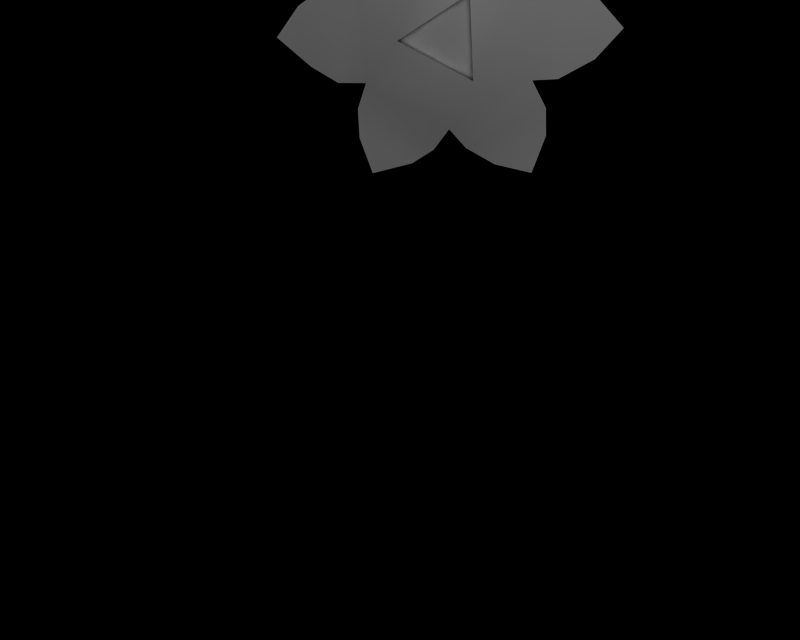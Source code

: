 # Source: BR_Shaymin-Shiny01.blend  (saved by Blender 2.66.1; exported with 4.5.12 LTS)
import bpy
from mathutils import Matrix  # noqa: F401  (used for matrix-valued properties, if any)

bpy.ops.wm.read_factory_settings(use_empty=True)
scene = bpy.context.scene
scene.name = '1'

# ---- collections
col_collection_1 = bpy.data.collections.new('Collection 1'); scene.collection.children.link(col_collection_1)

# ---- materials (node trees are filled in below, after node groups)
mat_mat_0 = bpy.data.materials.new('mat_0')
mat_mat_0.alpha_threshold = 0.0
mat_mat_0.specular_color = (0.5, 0.5, 0.5)
mat_mat_0.roughness = 0.5
mat_mat_1 = bpy.data.materials.new('mat_1')
mat_mat_1.alpha_threshold = 0.0
mat_mat_1.specular_color = (0.5, 0.5, 0.5)
mat_mat_1.roughness = 0.5

# ---- material node trees

# ---- cameras
cam_camera_001 = bpy.data.cameras.new('Camera.001')
cam_camera_001.passepartout_alpha = 0.2
cam_camera_001.clip_end = 100.0
cam_camera_001.lens = 35.0
cam_camera_001.sensor_width = 32.0
cam_camera_001.sensor_height = 18.0
cam_camera_001.show_passepartout = False
cam_camera_001.show_safe_areas = True
cam_camera_001.dof.focus_distance = 0.0
cam_camera_001.dof.aperture_fstop = 128.0

# ---- lights
light_lamp = bpy.data.lights.new('Lamp', 'POINT')
light_lamp.transmission_factor = 0.0
light_lamp.energy = 105.8
light_lamp.shadow_buffer_clip_start = 0.5
light_lamp.shadow_soft_size = 1.0
light_lamp.shadow_maximum_resolution = 0.006
light_lamp.use_absolute_resolution = True
light_lamp.cycles.use_multiple_importance_sampling = False

# ---- meshes
me_shaymin_mat_0 = bpy.data.meshes.new('shaymin_mat_0')
me_shaymin_mat_0.from_pydata([(0.7396, 1.401, -1.139), (0.5753, 1.435, -1.212), (0.6298, 1.509, -1.107), (0.6641, 1.325, -1.232), (0.5485, 1.273, -1.289), (0.4624, 1.273, -1.305), (0.1444, 1.411, -1.243), (0.4233, 1.56, -1.108), (0.5166, 1.559, -1.093), (0.4877, 0.9817, -1.494), (0.397, 1.138, -1.464), (0.5306, 1.106, -1.426), (0.3534, 1.019, -1.523), (0.2443, 1.078, -1.51), (0.1797, 1.134, -1.451), (0.5199, 1.192, -1.365), (-0.105, 1.0, -1.609), (-0.02281, 1.151, -1.545), (0.04627, 1.032, -1.575), (-0.153, 1.124, -1.553), (-0.1571, 1.221, -1.501), (-0.1245, 1.297, -1.429), (0.1263, 1.075, -1.533), (-0.4419, 1.45, -1.387), (-0.2603, 1.474, -1.394), (-0.3231, 1.358, -1.436), (-0.3574, 1.537, -1.315), (-0.2687, 1.579, -1.261), (-0.1579, 1.578, -1.235), (-0.2254, 1.303, -1.449), (-0.1939, 1.856, -1.014), (-0.08581, 1.758, -1.124), (-0.2174, 1.739, -1.126), (-0.05141, 1.84, -1.017), (0.07127, 1.791, -1.035), (0.1141, 1.709, -1.053), (-0.2107, 1.668, -1.194), (0.3988, 1.838, -0.8989), (0.334, 1.744, -1.043), (0.2476, 1.826, -0.9626), (0.4684, 1.722, -0.9894), (0.4648, 1.64, -1.048), (0.1645, 1.779, -1.005)], [], [(0, 1, 2), (0, 3, 1), (4, 1, 3), (4, 5, 1), (6, 1, 5), (6, 7, 1), (8, 1, 7), (8, 2, 1), (9, 10, 11), (9, 12, 10), (13, 10, 12), (13, 14, 10), (6, 10, 14), (6, 5, 10), (15, 10, 5), (15, 11, 10), (16, 17, 18), (16, 19, 17), (20, 17, 19), (20, 21, 17), (6, 17, 21), (6, 14, 17), (22, 17, 14), (22, 18, 17), (23, 24, 25), (23, 26, 24), (27, 24, 26), (27, 28, 24), (6, 24, 28), (6, 21, 24), (29, 24, 21), (29, 25, 24), (30, 31, 32), (30, 33, 31), (34, 31, 33), (34, 35, 31), (6, 31, 35), (6, 28, 31), (36, 31, 28), (36, 32, 31), (37, 38, 39), (37, 40, 38), (41, 38, 40), (41, 7, 38), (6, 38, 7), (6, 35, 38), (42, 38, 35), (42, 39, 38)])
me_shaymin_mat_0.polygons.foreach_set('use_smooth', [True] * 48)
_k = set([(0, 2), (0, 3), (2, 8), (3, 4), (4, 5), (5, 15), (7, 8), (7, 41), (9, 11), (9, 12), (11, 15), (12, 13), (13, 14), (14, 22), (16, 18), (16, 19), (18, 22), (19, 20), (20, 21), (21, 29), (23, 25), (23, 26), (25, 29), (26, 27), (27, 28), (28, 36), (30, 32), (30, 33), (32, 36), (33, 34), (34, 35), (35, 42), (37, 39), (37, 40), (39, 42), (40, 41)])
me_shaymin_mat_0.attributes.new('sharp_edge', 'BOOLEAN', 'EDGE').data.foreach_set('value', [ (min(e.vertices), max(e.vertices)) in _k for e in me_shaymin_mat_0.edges])
_uv = me_shaymin_mat_0.uv_layers.new(name='UVTex')
_uv.uv.foreach_set('vector', [0.1219, 0.03353, 0.1219, 0.05855, 0.1072, 0.04894, 0.1219, 0.03353, 0.1351, 0.04662, 0.1219, 0.05855, 0.1398, 0.06433, 0.1219, 0.05855, 0.1351, 0.04662, 0.1398, 0.06433, 0.1427, 0.07517, 0.1219, 0.05855, 0.1219, 0.1193, 0.1219, 0.05855, 0.1427, 0.07517, 0.1219, 0.1193, 0.101, 0.07517, 0.1219, 0.05855, 0.1037, 0.0636, 0.1219, 0.05855, 0.101, 0.07517, 0.1037, 0.0636, 0.1072, 0.04894, 0.1219, 0.05855, 0.1961, 0.07641, 0.1745, 0.08891, 0.1754, 0.07138, 0.1961, 0.07641, 0.1914, 0.09438, 0.1745, 0.08891, 0.1809, 0.1048, 0.1745, 0.08891, 0.1914, 0.09438, 0.1809, 0.1048, 0.1705, 0.1153, 0.1745, 0.08891, 0.1219, 0.1193, 0.1745, 0.08891, 0.1705, 0.1153, 0.1219, 0.1193, 0.1497, 0.07918, 0.1745, 0.08891, 0.1642, 0.07478, 0.1745, 0.08891, 0.1497, 0.07918, 0.1642, 0.07478, 0.1754, 0.07138, 0.1745, 0.08891, 0.1961, 0.1622, 0.1745, 0.1496, 0.1901, 0.1417, 0.1961, 0.1622, 0.1782, 0.167, 0.1745, 0.1496, 0.1639, 0.1632, 0.1745, 0.1496, 0.1782, 0.167, 0.1639, 0.1632, 0.1497, 0.1594, 0.1745, 0.1496, 0.1219, 0.1193, 0.1745, 0.1496, 0.1497, 0.1594, 0.1219, 0.1193, 0.1705, 0.1233, 0.1745, 0.1496, 0.1814, 0.1335, 0.1745, 0.1496, 0.1705, 0.1233, 0.1814, 0.1335, 0.1901, 0.1417, 0.1745, 0.1496, 0.1219, 0.205, 0.1219, 0.18, 0.1366, 0.1896, 0.1219, 0.205, 0.1087, 0.1919, 0.1219, 0.18, 0.1049, 0.1777, 0.1219, 0.18, 0.1087, 0.1919, 0.1049, 0.1777, 0.101, 0.1634, 0.1219, 0.18, 0.1219, 0.1193, 0.1219, 0.18, 0.101, 0.1634, 0.1219, 0.1193, 0.1427, 0.1634, 0.1219, 0.18, 0.1398, 0.1757, 0.1219, 0.18, 0.1427, 0.1634, 0.1398, 0.1757, 0.1366, 0.1896, 0.1219, 0.18, 0.04761, 0.1622, 0.06928, 0.1496, 0.06831, 0.1672, 0.04761, 0.1622, 0.05234, 0.1442, 0.06928, 0.1496, 0.06476, 0.1318, 0.06928, 0.1496, 0.05234, 0.1442, 0.06476, 0.1318, 0.07325, 0.1233, 0.06928, 0.1496, 0.1219, 0.1193, 0.06928, 0.1496, 0.07325, 0.1233, 0.1219, 0.1193, 0.09408, 0.1594, 0.06928, 0.1496, 0.08119, 0.1633, 0.06928, 0.1496, 0.09408, 0.1594, 0.08119, 0.1633, 0.06831, 0.1672, 0.06928, 0.1496, 0.04761, 0.07641, 0.06928, 0.08891, 0.05361, 0.09684, 0.04761, 0.07641, 0.06554, 0.07152, 0.06928, 0.08891, 0.07981, 0.07535, 0.06928, 0.08891, 0.06554, 0.07152, 0.07981, 0.07535, 0.09408, 0.07918, 0.06928, 0.08891, 0.1219, 0.1193, 0.06928, 0.08891, 0.09408, 0.07918, 0.1219, 0.1193, 0.07325, 0.1153, 0.06928, 0.08891, 0.06343, 0.1061, 0.06928, 0.08891, 0.07325, 0.1153, 0.06343, 0.1061, 0.05361, 0.09684, 0.06928, 0.08891])
me_shaymin_mat_0.materials.append(mat_mat_0)
me_shaymin_mat_0.use_remesh_preserve_volume = False
me_shaymin_mat_0.use_remesh_preserve_attributes = False
me_shaymin_mat_0.use_mirror_vertex_groups = False
me_shaymin_mat_0.update()
me_shaymin_mat_1 = bpy.data.meshes.new('shaymin_mat_1')
me_shaymin_mat_1.from_pydata([(0.6298, 1.509, -1.107), (0.6641, 1.325, -1.232), (0.7396, 1.401, -1.139), (0.5485, 1.273, -1.289), (0.5166, 1.559, -1.093), (0.4624, 1.273, -1.305), (0.4233, 1.56, -1.108), (0.254, 1.267, -1.289), (0.2289, 1.508, -1.121), (0.5306, 1.106, -1.426), (0.3534, 1.019, -1.523), (0.4877, 0.9817, -1.494), (0.5199, 1.192, -1.365), (0.2443, 1.078, -1.51), (0.1797, 1.134, -1.451), (0.04627, 1.032, -1.575), (-0.153, 1.124, -1.553), (-0.105, 1.0, -1.609), (-0.1571, 1.221, -1.501), (0.1263, 1.075, -1.533), (-0.1245, 1.297, -1.429), (-0.009759, 1.395, -1.254), (-0.3231, 1.358, -1.436), (-0.3574, 1.537, -1.315), (-0.4419, 1.45, -1.387), (-0.2687, 1.579, -1.261), (-0.2254, 1.303, -1.449), (-0.1579, 1.578, -1.235), (-0.2174, 1.739, -1.126), (-0.05141, 1.84, -1.017), (-0.1939, 1.856, -1.014), (-0.2107, 1.668, -1.194), (0.07127, 1.791, -1.035), (0.1141, 1.709, -1.053), (0.2476, 1.826, -0.9626), (0.4684, 1.722, -0.9894), (0.3988, 1.838, -0.8989), (0.4648, 1.64, -1.048), (0.1645, 1.779, -1.005)], [], [(0, 1, 2), (0, 3, 1), (3, 0, 4), (4, 5, 3), (6, 5, 4), (6, 7, 5), (8, 7, 6), (9, 10, 11), (9, 12, 10), (13, 10, 12), (12, 5, 13), (14, 13, 5), (5, 7, 14), (15, 16, 17), (15, 18, 16), (19, 18, 15), (19, 20, 18), (14, 20, 19), (14, 7, 20), (21, 20, 7), (22, 23, 24), (22, 25, 23), (26, 25, 22), (26, 27, 25), (20, 27, 26), (20, 21, 27), (28, 29, 30), (28, 31, 29), (32, 29, 31), (31, 33, 32), (27, 33, 31), (27, 21, 33), (8, 33, 21), (34, 35, 36), (34, 37, 35), (38, 37, 34), (38, 6, 37), (8, 6, 38), (38, 33, 8)])
me_shaymin_mat_1.polygons.foreach_set('use_smooth', [True] * 39)
_k = set([(0, 2), (0, 4), (1, 2), (1, 3), (3, 5), (4, 6), (5, 12), (6, 37), (7, 8), (7, 21), (8, 21), (9, 11), (9, 12), (10, 11), (10, 13), (13, 14), (14, 19), (15, 17), (15, 19), (16, 17), (16, 18), (18, 20), (20, 26), (22, 24), (22, 26), (23, 24), (23, 25), (25, 27), (27, 31), (28, 30), (28, 31), (29, 30), (29, 32), (32, 33), (33, 38), (34, 36), (34, 38), (35, 36), (35, 37)])
me_shaymin_mat_1.attributes.new('sharp_edge', 'BOOLEAN', 'EDGE').data.foreach_set('value', [ (min(e.vertices), max(e.vertices)) in _k for e in me_shaymin_mat_1.edges])
_uv = me_shaymin_mat_1.uv_layers.new(name='UVTex')
_uv.uv.foreach_set('vector', [0.1072, 0.04894, 0.1351, 0.04662, 0.1219, 0.03353, 0.1072, 0.04894, 0.1398, 0.06433, 0.1351, 0.04662, 0.1398, 0.06433, 0.1072, 0.04894, 0.1037, 0.0636, 0.1037, 0.0636, 0.1427, 0.07517, 0.1398, 0.06433, 0.101, 0.07517, 0.1427, 0.07517, 0.1037, 0.0636, 0.101, 0.07517, 0.1428, 0.1072, 0.1427, 0.07517, 0.1009, 0.1072, 0.1428, 0.1072, 0.101, 0.07517, 0.1754, 0.07138, 0.1914, 0.09438, 0.1961, 0.07641, 0.1754, 0.07138, 0.1642, 0.07478, 0.1914, 0.09438, 0.1809, 0.1048, 0.1914, 0.09438, 0.1642, 0.07478, 0.1642, 0.07478, 0.1497, 0.07918, 0.1809, 0.1048, 0.1705, 0.1153, 0.1809, 0.1048, 0.1497, 0.07918, 0.1497, 0.07918, 0.1428, 0.1072, 0.1705, 0.1153, 0.1901, 0.1417, 0.1782, 0.167, 0.1961, 0.1622, 0.1901, 0.1417, 0.1639, 0.1632, 0.1782, 0.167, 0.1814, 0.1335, 0.1639, 0.1632, 0.1901, 0.1417, 0.1814, 0.1335, 0.1497, 0.1594, 0.1639, 0.1632, 0.1705, 0.1233, 0.1497, 0.1594, 0.1814, 0.1335, 0.1705, 0.1233, 0.1428, 0.1072, 0.1497, 0.1594, 0.1219, 0.1435, 0.1497, 0.1594, 0.1428, 0.1072, 0.1366, 0.1896, 0.1087, 0.1919, 0.1219, 0.205, 0.1366, 0.1896, 0.1049, 0.1777, 0.1087, 0.1919, 0.1398, 0.1757, 0.1049, 0.1777, 0.1366, 0.1896, 0.1398, 0.1757, 0.101, 0.1634, 0.1049, 0.1777, 0.1427, 0.1634, 0.101, 0.1634, 0.1398, 0.1757, 0.1427, 0.1634, 0.1219, 0.1435, 0.101, 0.1634, 0.06831, 0.1672, 0.05234, 0.1442, 0.04761, 0.1622, 0.06831, 0.1672, 0.08119, 0.1633, 0.05234, 0.1442, 0.06476, 0.1318, 0.05234, 0.1442, 0.08119, 0.1633, 0.08119, 0.1633, 0.07325, 0.1233, 0.06476, 0.1318, 0.09408, 0.1594, 0.07325, 0.1233, 0.08119, 0.1633, 0.09408, 0.1594, 0.1219, 0.1435, 0.07325, 0.1233, 0.1009, 0.1072, 0.07325, 0.1233, 0.1219, 0.1435, 0.05361, 0.09684, 0.06554, 0.07152, 0.04761, 0.07641, 0.05361, 0.09684, 0.07981, 0.07535, 0.06554, 0.07152, 0.06343, 0.1061, 0.07981, 0.07535, 0.05361, 0.09684, 0.06343, 0.1061, 0.09408, 0.07918, 0.07981, 0.07535, 0.1009, 0.1072, 0.09408, 0.07918, 0.06343, 0.1061, 0.06343, 0.1061, 0.07325, 0.1153, 0.1009, 0.1072])
me_shaymin_mat_1.materials.append(mat_mat_1)
me_shaymin_mat_1.use_remesh_preserve_volume = False
me_shaymin_mat_1.use_remesh_preserve_attributes = False
me_shaymin_mat_1.use_mirror_vertex_groups = False
me_shaymin_mat_1.update()

# ---- objects
ob_lamp_002 = bpy.data.objects.new('Lamp.002', light_lamp)
ob_lamp_001 = bpy.data.objects.new('Lamp.001', light_lamp)
ob_camera_001 = bpy.data.objects.new('Camera.001', cam_camera_001)
ob_shaymin_mat_0 = bpy.data.objects.new('shaymin_mat_0', me_shaymin_mat_0)
ob_shaymin_mat_1 = bpy.data.objects.new('shaymin_mat_1', me_shaymin_mat_1)

# ---- transforms, parenting, visibility, modifiers, constraints
ob_lamp_002.location = (0.2916, 0.4373, 1.749)
ob_lamp_002.lock_rotations_4d = False
ob_lamp_002.empty_display_type = 'ARROWS'
ob_lamp_002.lineart.crease_threshold = 0.0
ob_lamp_001.location = (-0.2916, 0.4373, 1.749)
ob_lamp_001.lock_rotations_4d = False
ob_lamp_001.empty_display_type = 'ARROWS'
ob_lamp_001.lineart.crease_threshold = 0.0
ob_camera_001.location = (0.0, 0.4373, 1.749)
ob_camera_001.lock_rotations_4d = False
ob_camera_001.empty_display_type = 'ARROWS'
ob_camera_001.lineart.crease_threshold = 0.0
ob_shaymin_mat_0.location = (0.0, 0.0, 0.0)
ob_shaymin_mat_0.lock_rotations_4d = False
ob_shaymin_mat_0.empty_display_type = 'ARROWS'
ob_shaymin_mat_0.lineart.crease_threshold = 0.0
ob_shaymin_mat_1.location = (0.0, 0.0, 0.0)
ob_shaymin_mat_1.lock_rotations_4d = False
ob_shaymin_mat_1.empty_display_type = 'ARROWS'
ob_shaymin_mat_1.lineart.crease_threshold = 0.0

# ---- collection membership
col_collection_1.objects.link(ob_lamp_002)
col_collection_1.objects.link(ob_lamp_001)
col_collection_1.objects.link(ob_camera_001)
col_collection_1.objects.link(ob_shaymin_mat_0)
col_collection_1.objects.link(ob_shaymin_mat_1)

# ---- scene / render settings (as saved in the file)
scene.camera = ob_camera_001
scene.frame_start = 1; scene.frame_end = 250; scene.frame_set(1)
scene.render.engine = 'BLENDER_EEVEE_NEXT'
scene.render.image_settings.file_format = 'TARGA'
scene.render.image_settings.color_mode = 'RGB'
scene.render.image_settings.compression = 90
scene.render.resolution_x = 320
scene.render.resolution_y = 256
scene.render.fps = 25
scene.render.dither_intensity = 0.0
scene.render.film_transparent = True
scene.render.use_compositing = False
scene.render.use_sequencer = False
scene.render.use_file_extension = False
scene.render.bake_margin = 2
scene.render.bake_bias = 0.0
scene.render.use_stamp_time = False
scene.render.use_stamp_date = False
scene.render.use_stamp_frame = False
scene.render.use_stamp_camera = False
scene.render.use_stamp_scene = False
scene.render.use_stamp_filename = False
scene.render.use_stamp_render_time = False
scene.render.stamp_font_size = 0
scene.render.stamp_foreground = (0.0, 0.0, 0.0, 0.0)
scene.render.stamp_background = (0.0, 0.0, 0.0, 0.0)
scene.cycles.use_denoising = False
scene.cycles.samples = 10
scene.cycles.sampling_pattern = 'TABULATED_SOBOL'
scene.cycles.light_sampling_threshold = 0.0
scene.cycles.use_adaptive_sampling = False
scene.cycles.use_light_tree = False
scene.cycles.blur_glossy = 0.0
scene.cycles.volume_bounces = 1
scene.cycles.pixel_filter_type = 'GAUSSIAN'
scene.cycles.sample_clamp_indirect = 0.0
scene.view_settings.view_transform = 'Raw'
bpy.context.view_layer.update()
